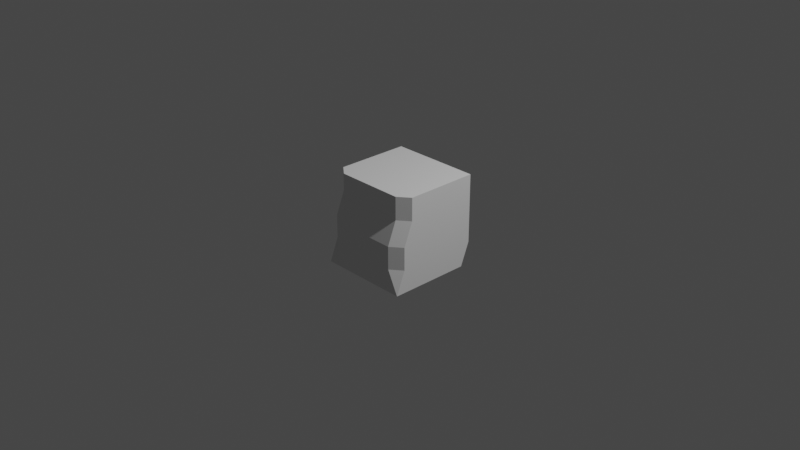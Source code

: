 # Source: door_crown_mid.blend  (saved by Blender 3.0.42; exported with 4.5.12 LTS)
import bpy
from mathutils import Matrix  # noqa: F401  (used for matrix-valued properties, if any)

bpy.ops.wm.read_factory_settings(use_empty=True)
scene = bpy.context.scene
scene.name = 'Scene'

# ---- collections
col_collection = bpy.data.collections.new('Collection'); scene.collection.children.link(col_collection)

# ---- world
world_world = bpy.data.worlds.new('World'); scene.world = world_world
world_world.use_nodes = True; world_world.node_tree.nodes.clear()
_N = world_world.node_tree.nodes; _L = world_world.node_tree.links
n0 = _N.new('ShaderNodeOutputWorld'); n0.name = 'World Output'; n0.location = (300, 300)
n1 = _N.new('ShaderNodeBackground'); n1.name = 'Background'; n1.location = (10, 300)
n1.inputs[0].default_value = (0.05088, 0.05088, 0.05088, 1.0)
_L.new(n1.outputs[0], n0.inputs[0])
n0.is_active_output = True
world_world.color = (0.05088, 0.05088, 0.05088)
world_world.use_sun_shadow = False
world_world.sun_shadow_jitter_overblur = 0.0

# ---- cameras
cam_camera = bpy.data.cameras.new('Camera')
cam_camera.clip_end = 100.0
cam_camera.ortho_scale = 7.314

# ---- lights
light_light = bpy.data.lights.new('Light', 'POINT')
light_light.transmission_factor = 0.0
light_light.energy = 1000.0
light_light.shadow_soft_size = 0.1
light_light.shadow_maximum_resolution = 0.006
light_light.use_absolute_resolution = True

# ---- meshes
me_cube_014 = bpy.data.meshes.new('Cube.014')
me_cube_014.from_pydata([(-0.2, -1.0, -1.0), (0.0, -1.0, 1.0), (-0.2, 1.0, -1.0), (0.0, 1.0, 1.0), (1.4, -1.0, -1.0), (1.8, -1.0, 1.0), (1.4, 1.0, -1.0), (1.8, 1.0, 1.0), (-0.2, 6.04e-08, -1.0), (-0.2, 6.04e-08, 1.0), (1.6, 8.882e-17, -1.0), (1.8, 1.776e-16, 1.0), (-0.2, 0.5, 1.0), (1.6, 0.5, -1.0), (-0.2, 0.5, -1.0), (1.8, 0.5, 1.0), (-0.2, -0.5, -1.0), (1.8, -0.5, 1.0), (-0.2, -0.5, 1.0), (1.6, -0.5, -1.0), (-0.2, 0.75, 1.0), (1.6, 0.75, -1.0), (-0.2, 0.75, -1.0), (1.8, 0.75, 1.0), (-0.2, 0.25, -1.0), (1.8, 0.25, 1.0), (-0.2, 0.25, 1.0), (1.6, 0.25, -1.0), (-0.2, -0.25, 1.0), (1.6, -0.25, -1.0), (-0.2, -0.25, -1.0), (1.8, -0.25, 1.0), (-0.2, -0.75, -1.0), (1.8, -0.75, 1.0), (-0.2, -0.75, 1.0), (1.6, -0.75, -1.0), (-0.2, -1.0, 9.12e-15), (-0.2, 1.0, 9.12e-15), (1.6, 1.0, 2.012e-23), (1.6, -1.0, -6.706e-24), (1.8, 1.776e-16, 1.341e-23), (1.8, 0.5, 1.341e-23), (1.8, -0.5, 6.706e-24), (1.8, 0.75, 2.012e-23), (1.8, 0.25, 1.341e-23), (1.8, -0.25, 6.706e-24), (1.8, -0.75, 6.706e-24), (-0.2, 1.0, -0.5), (1.4, 1.0, -0.5), (1.4, -1.0, -0.5), (1.6, 8.882e-17, -0.5), (1.6, 0.5, -0.5), (1.6, -0.5, -0.5), (1.6, 0.75, -0.5), (1.6, 0.25, -0.5), (1.6, -0.25, -0.5), (1.6, -0.75, -0.5), (-0.2, -1.0, -0.5), (-0.2, -1.0, 0.5), (-0.2, 1.0, 0.5), (1.6, 1.0, 0.5), (1.6, -1.0, 0.5), (-0.2, 6.04e-08, 0.5), (-0.2, 0.5, 0.5), (-0.2, -0.5, 0.5), (1.8, 0.75, 0.5), (-0.2, 0.75, 0.5), (-0.2, 0.25, 0.5), (-0.2, -0.25, 0.5), (-0.2, -0.75, 0.5), (1.8, -0.75, 0.5)], [], [(66, 20, 3, 59), (70, 33, 5, 61), (33, 34, 1, 5), (25, 26, 9, 11), (23, 20, 12, 15), (31, 28, 18, 17), (7, 3, 20, 23), (60, 7, 23, 65), (15, 12, 26, 25), (11, 9, 28, 31), (58, 1, 34, 69), (17, 18, 34, 33), (42, 46, 56, 52, 55, 50, 54, 51, 53, 43, 41, 44, 40, 45), (48, 38, 43, 53), (54, 50, 55, 52, 56, 35, 19, 29, 10, 27, 13, 21, 53, 51), (56, 46, 39, 49), (35, 56, 49, 4), (59, 3, 7, 60, 38, 48, 6, 2, 47, 37), (6, 48, 53, 21), (35, 4, 0, 32, 16, 30, 8, 24, 14, 22, 2, 6, 21, 13, 27, 10, 29, 19), (38, 60, 65, 43), (46, 70, 61, 39), (28, 9, 26, 12, 20, 66, 63, 67, 62, 68, 64, 69, 34, 18), (25, 11, 31, 17, 33, 70, 46, 42, 45, 40, 44, 41, 43, 65, 23, 15), (36, 58, 69, 64, 68, 62, 67, 63, 66, 59, 37, 47, 2, 22, 14, 24, 8, 30, 16, 32, 0, 57), (61, 5, 1, 58, 36, 57, 0, 4, 49, 39)])
_uv = me_cube_014.uv_layers.new(name='UVMap')
_uv.uv.foreach_set('vector', [0.875, 0.25, 0.875, 0.0, 1.0, 0.0, 1.0, 0.25, 0.875, 0.25, 0.875, 0.0, 1.0, 0.0, 1.0, 0.25, 0.625, 0.7188, 0.875, 0.7188, 0.875, 0.75, 0.625, 0.75, 0.625, 0.5938, 0.875, 0.5938, 0.875, 0.625, 0.625, 0.625, 0.625, 0.5312, 0.875, 0.5312, 0.875, 0.5625, 0.625, 0.5625, 0.625, 0.6562, 0.875, 0.6562, 0.875, 0.6875, 0.625, 0.6875, 0.625, 0.5, 0.875, 0.5, 0.875, 0.5312, 0.625, 0.5312, 0.0, 0.25, 0.0, 0.0, 0.125, 0.0, 0.125, 0.25, 0.625, 0.5625, 0.875, 0.5625, 0.875, 0.5938, 0.625, 0.5938, 0.625, 0.625, 0.875, 0.625, 0.875, 0.6562, 0.625, 0.6562, 0.0, 0.25, 3.102e-07, 0.0, 0.125, 0.0, 0.125, 0.25, 0.625, 0.6875, 0.875, 0.6875, 0.875, 0.7188, 0.625, 0.7188, 0.75, 0.5, 0.875, 0.5, 0.875, 0.75, 0.75, 0.75, 0.625, 0.75, 0.5, 0.75, 0.375, 0.75, 0.25, 0.75, 0.125, 0.75, 0.125, 0.5, 0.25, 0.5, 0.375, 0.5, 0.5, 0.5, 0.625, 0.5, 0.0, 0.75, 0.0, 0.5, 0.125, 0.5, 0.125, 0.75, 0.375, 0.75, 0.5, 0.75, 0.625, 0.75, 0.75, 0.75, 0.875, 0.75, 0.875, 1.0, 0.75, 1.0, 0.625, 1.0, 0.5, 1.0, 0.375, 1.0, 0.25, 1.0, 0.125, 1.0, 0.125, 0.75, 0.25, 0.75, 0.875, 0.75, 0.875, 0.5, 1.0, 0.5, 1.0, 0.75, 0.875, 1.0, 0.875, 0.75, 1.0, 0.75, 1.0, 1.0, 0.0, 0.25, 0.1, 0.0, 1.0, 0.0, 0.9, 0.25, 0.9, 0.5, 0.8, 0.75, 0.8, 1.0, 0.0, 1.0, 0.0, 0.75, 0.0, 0.5, 0.0, 1.0, 0.0, 0.75, 0.125, 0.75, 0.125, 1.0, 0.875, 0.0, 1.0, 0.1111, 1.0, 1.0, 0.875, 1.0, 0.75, 1.0, 0.625, 1.0, 0.5, 1.0, 0.375, 1.0, 0.25, 1.0, 0.125, 1.0, 0.0, 1.0, 0.0, 0.1111, 0.125, 0.0, 0.25, 0.0, 0.375, 0.0, 0.5, 0.0, 0.625, 0.0, 0.75, 0.0, 0.0, 0.5, 0.0, 0.25, 0.125, 0.25, 0.125, 0.5, 0.875, 0.5, 0.875, 0.25, 1.0, 0.25, 1.0, 0.5, 0.375, 0.0, 0.5, 0.0, 0.625, 0.0, 0.75, 0.0, 0.875, 0.0, 0.875, 0.25, 0.75, 0.25, 0.625, 0.25, 0.5, 0.25, 0.375, 0.25, 0.25, 0.25, 0.125, 0.25, 0.125, 0.0, 0.25, 0.0, 0.375, 0.0, 0.5, 0.0, 0.625, 0.0, 0.75, 0.0, 0.875, 0.0, 0.875, 0.25, 0.875, 0.5, 0.75, 0.5, 0.625, 0.5, 0.5, 0.5, 0.375, 0.5, 0.25, 0.5, 0.125, 0.5, 0.125, 0.25, 0.125, 0.0, 0.25, 0.0, 0.0, 0.5, 0.0, 0.25, 0.125, 0.25, 0.25, 0.25, 0.375, 0.25, 0.5, 0.25, 0.625, 0.25, 0.75, 0.25, 0.875, 0.25, 1.0, 0.25, 1.0, 0.5, 1.0, 0.75, 1.0, 1.0, 0.875, 1.0, 0.75, 1.0, 0.625, 1.0, 0.5, 1.0, 0.375, 1.0, 0.25, 1.0, 0.125, 1.0, 0.0, 1.0, 0.0, 0.75, 0.1, 0.25, 0.0, 0.0, 0.9, 0.0, 1.0, 0.25, 1.0, 0.5, 1.0, 0.75, 1.0, 1.0, 0.2, 1.0, 0.2, 0.75, 0.1, 0.5])
me_cube_014.use_remesh_fix_poles = True
me_cube_014.use_remesh_preserve_attributes = False
me_cube_014.update()

# ---- objects
ob_light = bpy.data.objects.new('Light', light_light)
ob_camera = bpy.data.objects.new('Camera', cam_camera)
ob_cube_017 = bpy.data.objects.new('Cube.017', me_cube_014)

# ---- transforms, parenting, visibility, modifiers, constraints
ob_light.location = (4.076, 1.005, 5.904)
ob_light.rotation_euler = (0.6503, 0.05522, 1.866)
ob_light.lock_rotations_4d = False
ob_light.empty_display_type = 'ARROWS'
ob_light.color = (0.0, 0.0, 0.0, 0.0)
ob_light.lineart.crease_threshold = 0.0
ob_camera.location = (7.359, -6.926, 4.958)
ob_camera.rotation_euler = (1.109, 0.0, 0.8149)
ob_camera.lock_rotations_4d = False
ob_camera.empty_display_type = 'ARROWS'
ob_camera.color = (0.0, 0.0, 0.0, 0.0)
ob_camera.display_type = 'WIRE'
ob_camera.lineart.crease_threshold = 0.0
ob_cube_017.location = (0.0, 0.4, 0.0)
ob_cube_017.rotation_euler = (3.142, 3.353e-23, -1.571)
ob_cube_017.scale = (0.5, 0.5, 0.5)

# ---- collection membership
col_collection.objects.link(ob_light)
col_collection.objects.link(ob_camera)
col_collection.objects.link(ob_cube_017)

# ---- scene / render settings (as saved in the file)
scene.camera = ob_camera
scene.frame_start = 1; scene.frame_end = 250; scene.frame_set(1)
scene.render.engine = 'BLENDER_EEVEE_NEXT'
scene.cycles.sampling_pattern = 'TABULATED_SOBOL'
scene.cycles.use_light_tree = False
scene.view_settings.view_transform = 'Filmic'
bpy.context.view_layer.update()

